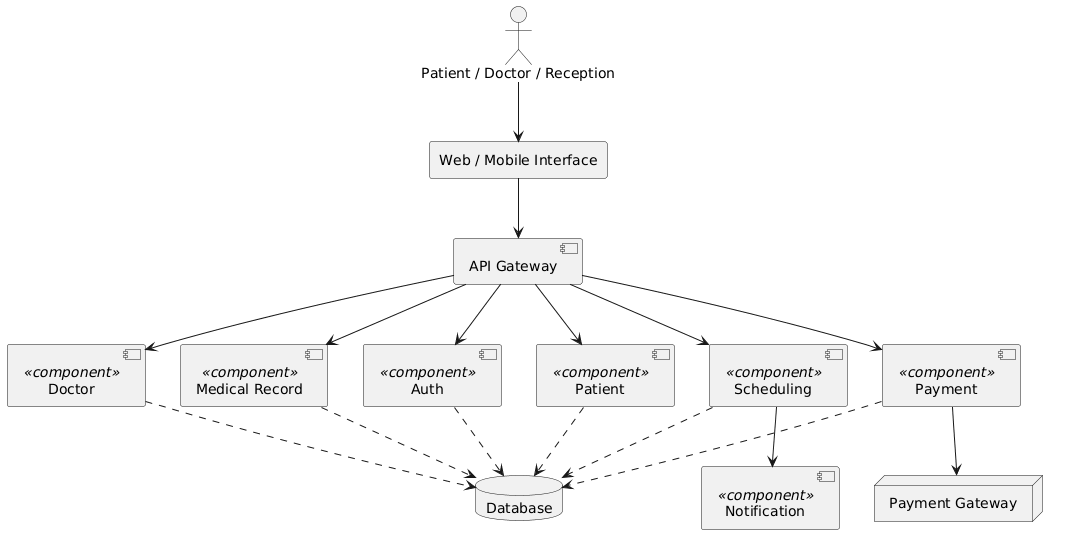

The diagram above was rendered by PlantUML. Its source (embedded in the PNG):
@startuml
actor "Patient / Doctor / Reception" as Users

rectangle "Web / Mobile Interface" as UI
component "API Gateway" as Gateway

component "Auth" as Auth <<component>>
component "Patient" as PatientComp <<component>>
component "Doctor" as DoctorComp <<component>>
component "Scheduling" as Scheduling <<component>>
component "Medical Record" as Record <<component>>
component "Payment" as Payment <<component>>
component "Notification" as Notification <<component>>

database "Database" as DB
node "Payment Gateway" as ExtGateway

Users --> UI
UI --> Gateway

Gateway --> Auth
Gateway --> PatientComp
Gateway --> DoctorComp
Gateway --> Scheduling
Gateway --> Record
Gateway --> Payment

Auth ..> DB
PatientComp ..> DB
DoctorComp ..> DB
Scheduling ..> DB
Record ..> DB
Payment ..> DB

Scheduling --> Notification
Payment --> ExtGateway
@enduml